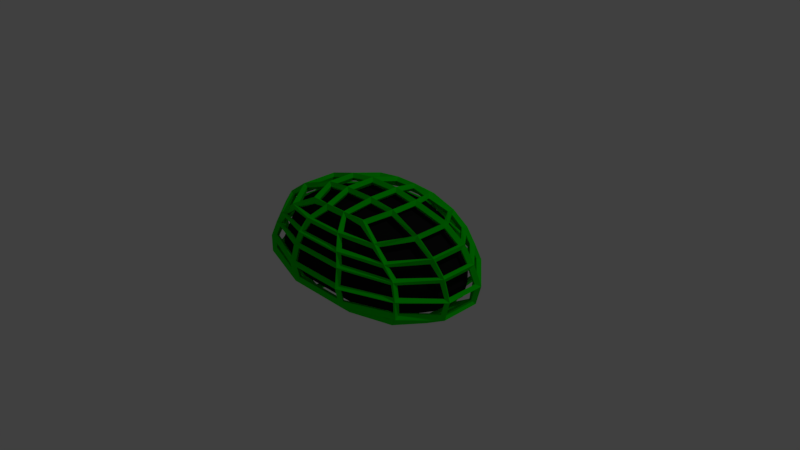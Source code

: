 # Source: Armor_Center.blend  (saved by Blender 2.79.0; exported with 4.5.12 LTS)
import bpy
from mathutils import Matrix  # noqa: F401  (used for matrix-valued properties, if any)

bpy.ops.wm.read_factory_settings(use_empty=True)
scene = bpy.context.scene
scene.name = 'Scene'

# ---- collections
col_collection_1 = bpy.data.collections.new('Collection 1'); scene.collection.children.link(col_collection_1)

# ---- materials (node trees are filled in below, after node groups)
mat_shell = bpy.data.materials.new('Shell')
mat_shell.alpha_threshold = 0.0
mat_shell.use_transparent_shadow = False
mat_shell.diffuse_color = (0.001302, 0.8, 0.0, 1.0)
mat_shell.roughness = 0.5
mat_center = bpy.data.materials.new('Center')
mat_center.alpha_threshold = 0.0
mat_center.use_transparent_shadow = False
mat_center.diffuse_color = (0.01109, 0.01109, 0.01109, 1.0)
mat_center.roughness = 0.5

# ---- material node trees

# ---- world
world_world = bpy.data.worlds.new('World'); scene.world = world_world
world_world.color = (0.05088, 0.05088, 0.05088)
world_world.use_sun_shadow = False
world_world.sun_shadow_jitter_overblur = 0.0
world_world.cycles.sampling_method = 'MANUAL'

# ---- cameras
cam_camera = bpy.data.cameras.new('Camera')
cam_camera.clip_end = 100.0
cam_camera.lens = 35.0
cam_camera.sensor_width = 32.0
cam_camera.sensor_height = 18.0
cam_camera.ortho_scale = 7.314
cam_camera.dof.focus_distance = 0.0
cam_camera.dof.aperture_fstop = 128.0

# ---- lights
light_lamp = bpy.data.lights.new('Lamp', 'POINT')
light_lamp.transmission_factor = 0.0
light_lamp.cutoff_distance = 30.0
light_lamp.energy = 100.0
light_lamp.shadow_buffer_clip_start = 1.001
light_lamp.shadow_soft_size = 0.1
light_lamp.shadow_maximum_resolution = 0.006
light_lamp.use_absolute_resolution = True

# ---- meshes
me_cube_001 = bpy.data.meshes.new('Cube.001')
me_cube_001.from_pydata([(-0.99, -0.594, -0.297), (-1.089, -0.6534, 0.297), (-0.99, 0.594, -0.297), (-1.089, 0.6534, 0.297), (0.99, -0.594, -0.297), (1.089, -0.6534, 0.297), (0.99, 0.594, -0.297), (1.089, 0.6534, 0.297), (-0.4455, -0.5346, 0.792), (-0.4455, 0.5346, 0.792), (0.4455, 0.5346, 0.792), (0.4455, -0.5346, 0.792), (-1.175, 0.209, -0.3564), (-1.175, -0.209, -0.3564), (-1.167, -0.6993, -0.1069), (-1.161, -0.695, 0.09799), (-1.461, -0.237, 0.3172), (-1.461, 0.237, 0.3172), (-1.161, 0.695, 0.09799), (-1.167, 0.6993, -0.1069), (0.3483, 0.7049, -0.3564), (-0.3483, 0.7049, -0.3564), (-0.4007, 0.8951, 0.3202), (0.4007, 0.8951, 0.3202), (1.161, 0.695, 0.09799), (1.167, 0.6993, -0.1069), (1.175, -0.209, -0.3564), (1.175, 0.209, -0.3564), (1.461, 0.237, 0.3172), (1.461, -0.237, 0.3172), (1.161, -0.695, 0.09799), (1.167, -0.6993, -0.1069), (-0.3483, -0.7049, -0.3564), (0.3483, -0.7049, -0.3564), (0.4007, -0.8951, 0.3202), (-0.4007, -0.8951, 0.3202), (-0.5761, -0.1878, 0.8523), (-0.5761, 0.1878, 0.8523), (-0.1535, 0.57, 0.8142), (0.1535, 0.57, 0.8142), (0.5761, 0.1878, 0.8523), (0.5761, -0.1878, 0.8523), (0.1535, -0.57, 0.8142), (-0.1535, -0.57, 0.8142), (-0.9525, 0.6604, 0.4726), (-0.7539, 0.6316, 0.6435), (0.7539, 0.6316, 0.6435), (0.9525, 0.6604, 0.4726), (0.7539, -0.6316, 0.6435), (0.9525, -0.6604, 0.4726), (-0.9525, -0.6604, 0.4726), (-0.7539, -0.6316, 0.6435), (-0.3521, -0.8491, 0.495), (-0.2808, -0.7649, 0.6686), (0.3521, -0.8491, 0.495), (0.2808, -0.7649, 0.6686), (-1.305, 0.2481, 0.5146), (-1.033, 0.2364, 0.7022), (-1.305, -0.2481, 0.5146), (-1.033, -0.2364, 0.7022), (1.305, -0.2481, 0.5146), (1.033, -0.2364, 0.7022), (1.305, 0.2481, 0.5146), (1.033, 0.2364, 0.7022), (0.2147, 0.203, 0.899), (0.2147, -0.203, 0.899), (-0.2147, 0.203, 0.899), (-0.2147, -0.203, 0.899), (0.3521, 0.8491, 0.495), (0.2808, 0.7649, 0.6686), (-0.3521, 0.8491, 0.495), (-0.2808, 0.7649, 0.6686), (-0.466, 0.2546, -0.4698), (-0.466, -0.2546, -0.4698), (0.466, 0.2546, -0.4698), (0.466, -0.2546, -0.4698), (0.4207, -0.8999, -0.1666), (-0.4207, -0.8999, -0.1666), (0.4264, -0.9508, 0.07525), (-0.4264, -0.9508, 0.07525), (1.493, 0.2511, -0.1638), (1.493, -0.2511, -0.1638), (1.562, 0.2527, 0.07747), (1.562, -0.2527, 0.07747), (-0.4207, 0.8999, -0.1666), (0.4207, 0.8999, -0.1666), (-0.4264, 0.9508, 0.07525), (0.4264, 0.9508, 0.07525), (-1.493, -0.2511, -0.1638), (-1.493, 0.2511, -0.1638), (-1.562, -0.2527, 0.07747), (-1.562, 0.2527, 0.07747)], [], [(91, 17, 3, 18), (87, 23, 7, 24), (83, 29, 5, 30), (79, 35, 1, 15), (75, 26, 4, 33), (71, 45, 9, 38), (67, 36, 8, 43), (63, 46, 10, 40), (59, 51, 8, 36), (55, 48, 11, 42), (51, 53, 43, 8), (53, 55, 42, 43), (1, 35, 52, 50), (50, 52, 53, 51), (35, 34, 54, 52), (52, 54, 55, 53), (34, 5, 49, 54), (54, 49, 48, 55), (45, 57, 37, 9), (57, 59, 36, 37), (3, 17, 56, 44), (44, 56, 57, 45), (17, 16, 58, 56), (56, 58, 59, 57), (16, 1, 50, 58), (58, 50, 51, 59), (48, 61, 41, 11), (61, 63, 40, 41), (5, 29, 60, 49), (49, 60, 61, 48), (29, 28, 62, 60), (60, 62, 63, 61), (28, 7, 47, 62), (62, 47, 46, 63), (41, 65, 42, 11), (65, 67, 43, 42), (10, 39, 64, 40), (40, 64, 65, 41), (39, 38, 66, 64), (64, 66, 67, 65), (38, 9, 37, 66), (66, 37, 36, 67), (46, 69, 39, 10), (69, 71, 38, 39), (7, 23, 68, 47), (47, 68, 69, 46), (23, 22, 70, 68), (68, 70, 71, 69), (22, 3, 44, 70), (70, 44, 45, 71), (13, 73, 32, 0), (73, 75, 33, 32), (2, 21, 72, 12), (12, 72, 73, 13), (21, 20, 74, 72), (72, 74, 75, 73), (20, 6, 27, 74), (74, 27, 26, 75), (32, 77, 14, 0), (77, 79, 15, 14), (4, 31, 76, 33), (33, 76, 77, 32), (31, 30, 78, 76), (76, 78, 79, 77), (30, 5, 34, 78), (78, 34, 35, 79), (26, 81, 31, 4), (81, 83, 30, 31), (6, 25, 80, 27), (27, 80, 81, 26), (25, 24, 82, 80), (80, 82, 83, 81), (24, 7, 28, 82), (82, 28, 29, 83), (20, 85, 25, 6), (85, 87, 24, 25), (2, 19, 84, 21), (21, 84, 85, 20), (19, 18, 86, 84), (84, 86, 87, 85), (18, 3, 22, 86), (86, 22, 23, 87), (12, 89, 19, 2), (89, 91, 18, 19), (0, 14, 88, 13), (13, 88, 89, 12), (14, 15, 90, 88), (88, 90, 91, 89), (15, 1, 16, 90), (90, 16, 17, 91)])
me_cube_001.materials.append(mat_shell)
me_cube_001.use_remesh_preserve_volume = False
me_cube_001.use_remesh_preserve_attributes = False
me_cube_001.use_mirror_vertex_groups = False
me_cube_001.update()
me_cube = bpy.data.meshes.new('Cube')
me_cube.from_pydata([(-0.9, -0.54, -0.27), (-0.99, -0.594, 0.27), (-0.9, 0.54, -0.27), (-0.99, 0.594, 0.27), (0.9, -0.54, -0.27), (0.99, -0.594, 0.27), (0.9, 0.54, -0.27), (0.99, 0.594, 0.27), (-0.405, -0.486, 0.72), (-0.405, 0.486, 0.72), (0.405, 0.486, 0.72), (0.405, -0.486, 0.72), (-1.068, 0.19, -0.324), (-1.068, -0.19, -0.324), (-1.061, -0.6357, -0.09718), (-1.055, -0.6319, 0.08908), (-1.328, -0.2155, 0.2884), (-1.328, 0.2155, 0.2884), (-1.055, 0.6319, 0.08908), (-1.061, 0.6357, -0.09718), (0.3166, 0.6408, -0.324), (-0.3166, 0.6408, -0.324), (-0.3642, 0.8137, 0.2911), (0.3642, 0.8137, 0.2911), (1.055, 0.6319, 0.08908), (1.061, 0.6357, -0.09718), (1.068, -0.19, -0.324), (1.068, 0.19, -0.324), (1.328, 0.2155, 0.2884), (1.328, -0.2155, 0.2884), (1.055, -0.6319, 0.08908), (1.061, -0.6357, -0.09718), (-0.3166, -0.6408, -0.324), (0.3166, -0.6408, -0.324), (0.3642, -0.8137, 0.2911), (-0.3642, -0.8137, 0.2911), (-0.5238, -0.1707, 0.7749), (-0.5238, 0.1707, 0.7749), (-0.1395, 0.5182, 0.7402), (0.1395, 0.5182, 0.7402), (0.5238, 0.1707, 0.7749), (0.5238, -0.1707, 0.7749), (0.1395, -0.5182, 0.7402), (-0.1395, -0.5182, 0.7402), (-0.8659, 0.6003, 0.4296), (-0.6854, 0.5742, 0.585), (0.6854, 0.5742, 0.585), (0.8659, 0.6003, 0.4296), (0.6854, -0.5742, 0.585), (0.8659, -0.6003, 0.4296), (-0.8659, -0.6003, 0.4296), (-0.6854, -0.5742, 0.585), (-0.3201, -0.7719, 0.45), (-0.2552, -0.6954, 0.6079), (0.3201, -0.7719, 0.45), (0.2552, -0.6954, 0.6079), (-1.187, 0.2255, 0.4679), (-0.9394, 0.2149, 0.6384), (-1.187, -0.2255, 0.4679), (-0.9394, -0.2149, 0.6384), (1.187, -0.2255, 0.4679), (0.9394, -0.2149, 0.6384), (1.187, 0.2255, 0.4679), (0.9394, 0.2149, 0.6384), (0.1952, 0.1845, 0.8172), (0.1952, -0.1845, 0.8172), (-0.1952, 0.1845, 0.8172), (-0.1952, -0.1845, 0.8172), (0.3201, 0.7719, 0.45), (0.2552, 0.6954, 0.6079), (-0.3201, 0.7719, 0.45), (-0.2552, 0.6954, 0.6079), (-0.4237, 0.2314, -0.4271), (-0.4237, -0.2314, -0.4271), (0.4237, 0.2314, -0.4271), (0.4237, -0.2314, -0.4271), (0.3825, -0.8181, -0.1515), (-0.3825, -0.8181, -0.1515), (0.3876, -0.8644, 0.06841), (-0.3876, -0.8644, 0.06841), (1.357, 0.2283, -0.1489), (1.357, -0.2283, -0.1489), (1.42, 0.2297, 0.07042), (1.42, -0.2297, 0.07042), (-0.3825, 0.8181, -0.1515), (0.3825, 0.8181, -0.1515), (-0.3876, 0.8644, 0.06841), (0.3876, 0.8644, 0.06841), (-1.357, -0.2283, -0.1489), (-1.357, 0.2283, -0.1489), (-1.42, -0.2297, 0.07042), (-1.42, 0.2297, 0.07042)], [], [(91, 17, 3, 18), (87, 23, 7, 24), (83, 29, 5, 30), (79, 35, 1, 15), (75, 26, 4, 33), (71, 45, 9, 38), (67, 36, 8, 43), (63, 46, 10, 40), (59, 51, 8, 36), (55, 48, 11, 42), (51, 53, 43, 8), (53, 55, 42, 43), (1, 35, 52, 50), (50, 52, 53, 51), (35, 34, 54, 52), (52, 54, 55, 53), (34, 5, 49, 54), (54, 49, 48, 55), (45, 57, 37, 9), (57, 59, 36, 37), (3, 17, 56, 44), (44, 56, 57, 45), (17, 16, 58, 56), (56, 58, 59, 57), (16, 1, 50, 58), (58, 50, 51, 59), (48, 61, 41, 11), (61, 63, 40, 41), (5, 29, 60, 49), (49, 60, 61, 48), (29, 28, 62, 60), (60, 62, 63, 61), (28, 7, 47, 62), (62, 47, 46, 63), (41, 65, 42, 11), (65, 67, 43, 42), (10, 39, 64, 40), (40, 64, 65, 41), (39, 38, 66, 64), (64, 66, 67, 65), (38, 9, 37, 66), (66, 37, 36, 67), (46, 69, 39, 10), (69, 71, 38, 39), (7, 23, 68, 47), (47, 68, 69, 46), (23, 22, 70, 68), (68, 70, 71, 69), (22, 3, 44, 70), (70, 44, 45, 71), (13, 73, 32, 0), (73, 75, 33, 32), (2, 21, 72, 12), (12, 72, 73, 13), (21, 20, 74, 72), (72, 74, 75, 73), (20, 6, 27, 74), (74, 27, 26, 75), (32, 77, 14, 0), (77, 79, 15, 14), (4, 31, 76, 33), (33, 76, 77, 32), (31, 30, 78, 76), (76, 78, 79, 77), (30, 5, 34, 78), (78, 34, 35, 79), (26, 81, 31, 4), (81, 83, 30, 31), (6, 25, 80, 27), (27, 80, 81, 26), (25, 24, 82, 80), (80, 82, 83, 81), (24, 7, 28, 82), (82, 28, 29, 83), (20, 85, 25, 6), (85, 87, 24, 25), (2, 19, 84, 21), (21, 84, 85, 20), (19, 18, 86, 84), (84, 86, 87, 85), (18, 3, 22, 86), (86, 22, 23, 87), (12, 89, 19, 2), (89, 91, 18, 19), (0, 14, 88, 13), (13, 88, 89, 12), (14, 15, 90, 88), (88, 90, 91, 89), (15, 1, 16, 90), (90, 16, 17, 91)])
me_cube.materials.append(mat_center)
me_cube.use_remesh_preserve_volume = False
me_cube.use_remesh_preserve_attributes = False
me_cube.use_mirror_vertex_groups = False
me_cube.update()

# ---- objects
ob_shell = bpy.data.objects.new('Shell', me_cube_001)
ob_center = bpy.data.objects.new('Center', me_cube)
ob_lamp = bpy.data.objects.new('Lamp', light_lamp)
ob_camera = bpy.data.objects.new('Camera', cam_camera)

# ---- transforms, parenting, visibility, modifiers, constraints
ob_shell.location = (0.0, 0.0, 0.0)
ob_shell.lineart.crease_threshold = 0.0
_m = ob_shell.modifiers.new('Wireframe', 'WIREFRAME')
_m.thickness = 0.1
_m.use_even_offset = False
ob_center.location = (0.0, 0.0, 0.0)
ob_center.lineart.crease_threshold = 0.0
ob_lamp.location = (4.076, 1.005, 5.904)
ob_lamp.rotation_euler = (0.6503, 0.05522, 1.866)
ob_lamp.lock_rotations_4d = False
ob_lamp.empty_display_type = 'ARROWS'
ob_lamp.color = (0.0, 0.0, 0.0, 0.0)
ob_lamp.lineart.crease_threshold = 0.0
ob_camera.location = (7.481, -6.508, 5.344)
ob_camera.rotation_euler = (1.109, 0.01082, 0.8149)
ob_camera.lock_rotations_4d = False
ob_camera.empty_display_type = 'ARROWS'
ob_camera.color = (0.0, 0.0, 0.0, 0.0)
ob_camera.display_type = 'WIRE'
ob_camera.lineart.crease_threshold = 0.0

# ---- collection membership
col_collection_1.objects.link(ob_shell)
col_collection_1.objects.link(ob_center)
col_collection_1.objects.link(ob_lamp)
col_collection_1.objects.link(ob_camera)

# ---- scene / render settings (as saved in the file)
scene.camera = ob_camera
scene.frame_start = 1; scene.frame_end = 250; scene.frame_set(1)
scene.render.engine = 'BLENDER_EEVEE_NEXT'
scene.render.resolution_percentage = 50
scene.render.dither_intensity = 0.0
scene.cycles.use_denoising = False
scene.cycles.samples = 128
scene.cycles.sampling_pattern = 'TABULATED_SOBOL'
scene.cycles.light_sampling_threshold = 0.0
scene.cycles.use_adaptive_sampling = False
scene.cycles.use_light_tree = False
scene.cycles.blur_glossy = 0.0
scene.cycles.sample_clamp_indirect = 0.0
scene.view_settings.view_transform = 'Standard'
bpy.context.view_layer.update()
